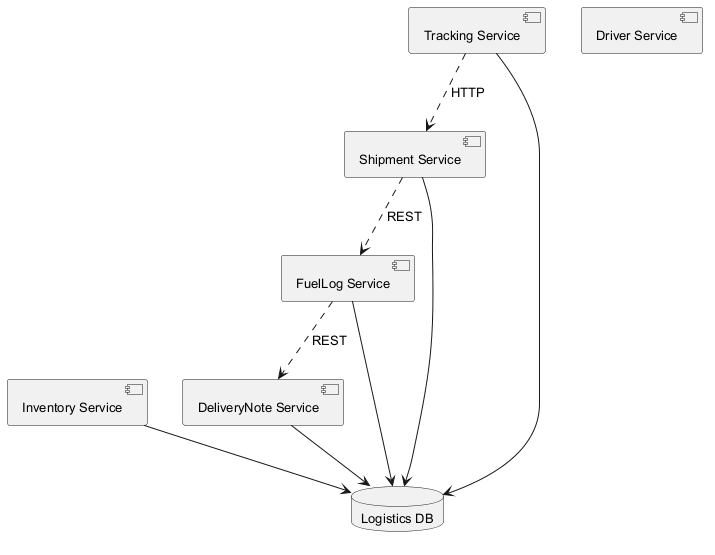

The diagram above was rendered by PlantUML. Its source (embedded in the PNG):
@startuml
skinparam backgroundColor #FFFFFF
skinparam classBackgroundColor #F3E5F5
skinparam classBorderColor #6A1B9A
skinparam defaultFontSize 13
component "DeliveryNote Service" as C_DeliveryNoteService
component "Inventory Service" as C_InventoryService
component "FuelLog Service" as C_FuelLogService
component "Driver Service" as C_DriverService
component "Tracking Service" as C_TrackingService
component "Shipment Service" as C_ShipmentService
database "Logistics DB" as DB_logistics
C_DeliveryNoteService --> DB_logistics
C_InventoryService --> DB_logistics
C_FuelLogService --> DB_logistics
C_TrackingService --> DB_logistics
C_ShipmentService --> DB_logistics
C_ShipmentService ..> C_FuelLogService : REST
C_TrackingService ..> C_ShipmentService : HTTP
C_FuelLogService ..> C_DeliveryNoteService : REST
@enduml